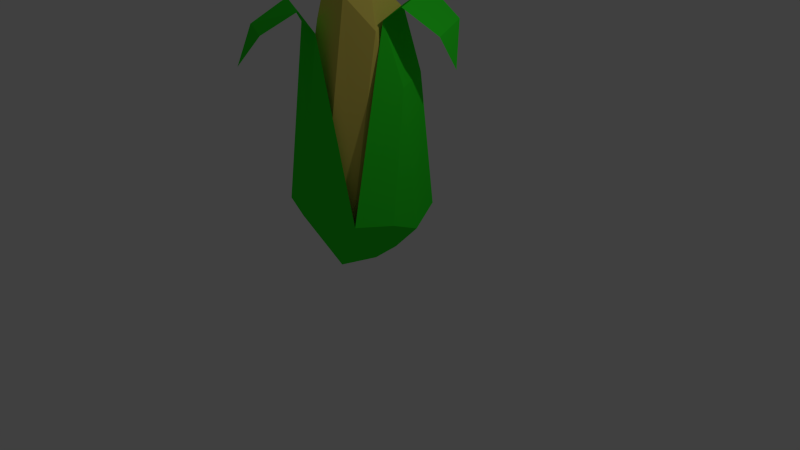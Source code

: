 # Source: corn.blend  (saved by Blender 2.76.0; exported with 4.5.12 LTS)
import bpy
from mathutils import Matrix  # noqa: F401  (used for matrix-valued properties, if any)

bpy.ops.wm.read_factory_settings(use_empty=True)
scene = bpy.context.scene
scene.name = 'Scene'

# ---- collections
col_collection_1 = bpy.data.collections.new('Collection 1'); scene.collection.children.link(col_collection_1)

# ---- materials (node trees are filled in below, after node groups)
mat_material = bpy.data.materials.new('Material')
mat_material.alpha_threshold = 0.0
mat_material.use_transparent_shadow = False
mat_material.diffuse_color = (0.8, 0.6602, 0.1204, 1.0)
mat_material.roughness = 0.5
mat_material_001 = bpy.data.materials.new('Material.001')
mat_material_001.alpha_threshold = 0.0
mat_material_001.use_transparent_shadow = False
mat_material_001.diffuse_color = (0.02931, 0.8, 0.02339, 1.0)
mat_material_001.roughness = 0.5

# ---- material node trees

# ---- world
world_world = bpy.data.worlds.new('World'); scene.world = world_world
world_world.color = (0.05088, 0.05088, 0.05088)
world_world.use_sun_shadow = False
world_world.sun_shadow_jitter_overblur = 0.0
world_world.cycles.sampling_method = 'MANUAL'
world_world.cycles.sample_map_resolution = 256

# ---- cameras
cam_camera = bpy.data.cameras.new('Camera')
cam_camera.clip_end = 100.0
cam_camera.lens = 35.0
cam_camera.sensor_width = 32.0
cam_camera.sensor_height = 18.0
cam_camera.ortho_scale = 7.314
cam_camera.dof.focus_distance = 0.0
cam_camera.dof.aperture_fstop = 128.0

# ---- lights
light_lamp = bpy.data.lights.new('Lamp', 'POINT')
light_lamp.transmission_factor = 0.0
light_lamp.cutoff_distance = 30.0
light_lamp.energy = 100.0
light_lamp.shadow_buffer_clip_start = 1.001
light_lamp.shadow_soft_size = 0.1
light_lamp.shadow_maximum_resolution = 0.006
light_lamp.use_absolute_resolution = True
light_lamp.cycles.use_multiple_importance_sampling = False

# ---- meshes
me_icosphere = bpy.data.meshes.new('Icosphere')
me_icosphere.from_pydata([(-0.008216, -0.0167, -0.9435), (0.4061, -0.1891, 2.079), (-0.2522, -0.7596, -0.2282), (-0.8516, -0.02244, -0.4044), (-0.2771, 0.6927, -0.4048), (0.3859, 0.4676, 0.8029), (-0.1354, -0.4168, -0.8755), (0.4307, -0.0007103, -0.6014), (0.292, -0.5307, -0.2622), (0.4975, 0.3041, -0.4291), (-0.5257, 0.0, -0.8507), (-0.7007, -0.4842, -0.3087), (-0.1625, 0.5, -0.8507), (-0.6665, 0.4276, -0.5108), (0.1049, 0.6955, -0.3582), (0.04188, -0.707, 0.1741), (0.1175, -0.3952, 2.459), (-0.5488, -0.1268, 2.444), (-0.3438, 0.5232, 1.559), (-0.8112, 0.2436, -0.02626), (0.1598, 0.473, 2.19), (-0.9261, 0.09496, 0.05574), (-0.008216, -0.0167, -0.9435), (-0.1625, 0.5, -0.8507), (-0.1104, 0.2429, 2.55), (-0.4413, -0.6141, 0.8943), (0.173, -0.05284, 2.597), (-0.1514, -0.1987, 2.635), (-0.2848, -0.4515, 2.153), (-0.5492, -0.1924, -0.8692), (-0.08508, -0.4142, -0.9535), (-0.7419, -0.6574, -0.1503), (-0.247, -0.85, -0.1684), (-0.6638, -0.3917, 2.048), (-0.1246, -0.6128, 2.034), (-0.7473, -0.5194, 2.333), (-0.8472, -0.9748, 2.09), (-0.8201, -1.218, 1.64), (-0.1452, -0.8153, 2.311), (-0.4696, -1.118, 2.039), (0.3407, 0.1288, -0.7296), (0.117, 0.6261, -0.6847), (0.6136, 0.2298, -0.4157), (0.336, 0.7887, -0.336), (0.5186, 0.1187, 1.388), (0.2948, 0.616, 1.433), (0.5186, 0.1187, 1.388), (0.2948, 0.616, 1.433), (0.4206, -0.09158, 2.181), (0.1719, 0.4519, 2.239), (0.6726, -0.04632, 2.358), (0.3469, 0.7141, 2.437), (0.6397, 0.9075, 2.075), (0.8965, 0.3173, 2.008), (0.8201, 0.675, 1.546), (-0.8159, 0.1989, -0.5371), (-0.4871, 0.7339, -0.52), (-0.9649, -0.03101, -0.324), (-0.903, -0.2334, -0.3204), (-0.6881, 0.5243, -0.04649), (-0.9976, 0.07204, 0.226), (-0.8375, 0.3932, 0.3959), (0.6159, -0.158, -0.2445), (0.4546, -0.6263, -0.1676), (0.274, -0.152, -0.8082)], [], [(0, 7, 6), (1, 7, 9), (0, 6, 10), (10, 22, 23), (2, 8, 15), (4, 13, 18), (5, 14, 20), (18, 13, 19), (13, 3, 19), (15, 8, 16), (8, 1, 16), (12, 4, 14), (12, 13, 4), (12, 10, 13), (10, 3, 13), (10, 11, 3), (10, 6, 11), (6, 2, 11), (6, 8, 2), (6, 7, 8), (7, 1, 8), (23, 9, 7, 22), (0, 12, 23, 22), (20, 14, 18), (3, 11, 17, 21), (5, 9, 14), (9, 23, 14), (5, 20, 1, 9), (18, 14, 4), (21, 17, 18), (20, 18, 24), (18, 17, 24), (2, 15, 25), (24, 17, 27), (26, 24, 27), (20, 26, 1), (24, 26, 20), (16, 1, 26), (26, 27, 16), (17, 28, 16, 27), (2, 25, 28, 17, 11), (16, 28, 25, 15), (19, 3, 21), (19, 21, 18), (22, 10, 29, 30), (30, 29, 31, 32), (32, 31, 33, 34), (34, 33, 35, 38), (36, 39, 38, 35), (37, 39, 36), (22, 23, 41, 40), (40, 41, 43, 42), (42, 43, 45, 44), (44, 45, 47, 46), (46, 47, 49, 48), (49, 51, 50, 48), (52, 53, 50, 51), (52, 54, 53), (10, 23, 56, 55), (10, 55, 57), (41, 23, 56), (43, 41, 56), (43, 56, 47), (33, 31, 58), (58, 60, 33), (57, 59, 61, 60), (57, 60, 58), (60, 61, 33), (30, 32, 63), (32, 34, 63), (29, 10, 57), (57, 58, 29), (29, 58, 31), (57, 55, 59), (55, 56, 59), (22, 30, 64), (22, 40, 64), (63, 64, 30), (64, 40, 42, 62), (64, 63, 62), (62, 42, 46), (46, 48, 63, 62)])
me_icosphere.polygons.foreach_set('material_index', [0, 0, 0, 1, 0, 0, 0, 0, 0, 0, 0, 0, 0, 0, 0, 0, 0, 0, 0, 0, 0, 0, 0, 0, 0, 0, 0, 0, 0, 0, 0, 0, 0, 0, 0, 0, 0, 0, 0, 0, 0, 0, 0, 0, 1, 1, 1, 1, 1, 1, 1, 1, 1, 1, 1, 1, 1, 1, 1, 1, 1, 1, 1, 1, 1, 1, 1, 1, 1, 1, 1, 1, 1, 1, 1, 1, 1, 1, 1, 1, 1, 1])
me_icosphere.materials.append(mat_material)
me_icosphere.materials.append(mat_material_001)
me_icosphere.use_remesh_preserve_volume = False
me_icosphere.use_remesh_preserve_attributes = False
me_icosphere.use_mirror_vertex_groups = False
me_icosphere.update()

# ---- objects
ob_icosphere = bpy.data.objects.new('Icosphere', me_icosphere)
ob_lamp = bpy.data.objects.new('Lamp', light_lamp)
ob_camera = bpy.data.objects.new('Camera', cam_camera)

# ---- transforms, parenting, visibility, modifiers, constraints
ob_icosphere.location = (-0.06897, 0.01282, 0.894)
ob_icosphere.lineart.crease_threshold = 0.0
ob_lamp.location = (4.076, 1.005, 5.904)
ob_lamp.rotation_euler = (0.6503, 0.05522, 1.866)
ob_lamp.lock_rotations_4d = False
ob_lamp.empty_display_type = 'ARROWS'
ob_lamp.color = (0.0, 0.0, 0.0, 0.0)
ob_lamp.lineart.crease_threshold = 0.0
ob_camera.location = (7.481, -6.508, 5.344)
ob_camera.rotation_euler = (1.109, 0.01082, 0.8149)
ob_camera.lock_rotations_4d = False
ob_camera.empty_display_type = 'ARROWS'
ob_camera.color = (0.0, 0.0, 0.0, 0.0)
ob_camera.display_type = 'WIRE'
ob_camera.lineart.crease_threshold = 0.0

# ---- collection membership
col_collection_1.objects.link(ob_icosphere)
col_collection_1.objects.link(ob_lamp)
col_collection_1.objects.link(ob_camera)

# ---- scene / render settings (as saved in the file)
scene.camera = ob_camera
scene.frame_start = 1; scene.frame_end = 250; scene.frame_set(1)
scene.render.engine = 'BLENDER_EEVEE_NEXT'
scene.render.resolution_percentage = 50
scene.render.dither_intensity = 0.0
scene.cycles.use_denoising = False
scene.cycles.samples = 10
scene.cycles.sampling_pattern = 'TABULATED_SOBOL'
scene.cycles.light_sampling_threshold = 0.0
scene.cycles.use_adaptive_sampling = False
scene.cycles.use_light_tree = False
scene.cycles.blur_glossy = 0.0
scene.cycles.pixel_filter_type = 'GAUSSIAN'
scene.cycles.sample_clamp_indirect = 0.0
scene.view_settings.view_transform = 'Standard'
bpy.context.view_layer.update()
